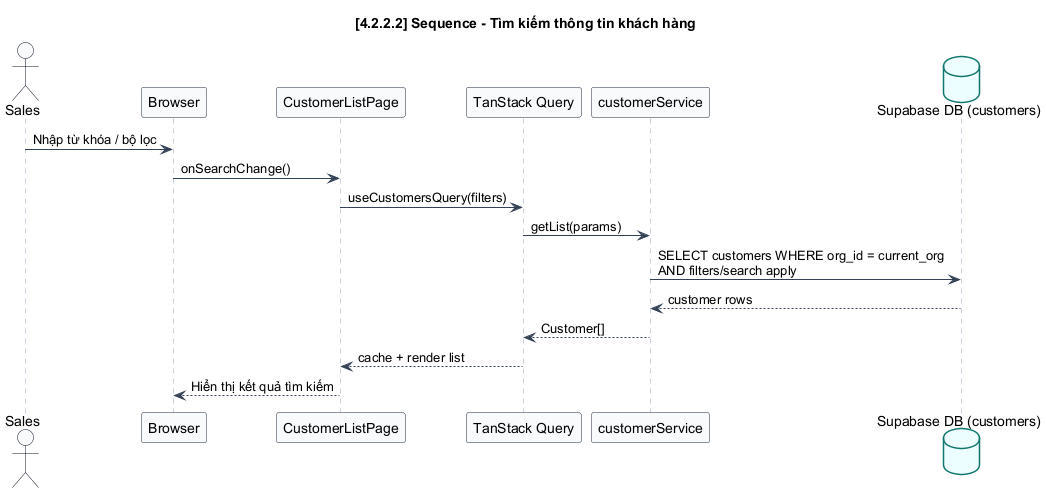

The diagram above was rendered by PlantUML. Its source (embedded in the PNG):
@startuml

skinparam BackgroundColor white
skinparam Shadowing false
skinparam DefaultFontName Arial
skinparam ArrowColor #334155
skinparam PackageBorderColor #0f172a
skinparam PackageBackgroundColor #f8fafc
skinparam ComponentBorderColor #1d4ed8
skinparam ComponentBackgroundColor #eff6ff
skinparam DatabaseBorderColor #0f766e
skinparam DatabaseBackgroundColor #ecfeff
skinparam ActorBorderColor #0f172a
skinparam ActorBackgroundColor #f8fafc
skinparam UsecaseBorderColor #0369a1
skinparam UsecaseBackgroundColor #f0f9ff
skinparam NoteBackgroundColor #fff7ed
skinparam NoteBorderColor #ea580c
skinparam SequenceLifeLineBorderColor #94a3b8
skinparam SequenceParticipantBorderColor #1e293b
skinparam SequenceParticipantBackgroundColor #f8fafc
skinparam SequenceBoxBorderColor #93c5fd
skinparam SequenceBoxBackgroundColor #eff6ff
skinparam ActivityBorderColor #1e40af
skinparam ActivityBackgroundColor #eff6ff
skinparam classAttributeIconSize 0
skinparam linetype ortho

    title [4.2.2.2] Sequence - Tìm kiếm thông tin khách hàng
    actor Sales
    participant Browser
    participant "CustomerListPage" as UI
    participant "TanStack Query" as Query
    participant "customerService" as CustomerService
    database "Supabase DB (customers)" as DB

    Sales -> Browser : Nhập từ khóa / bộ lọc
    Browser -> UI : onSearchChange()
    UI -> Query : useCustomersQuery(filters)
    Query -> CustomerService : getList(params)
    CustomerService -> DB : SELECT customers WHERE org_id = current_org\nAND filters/search apply
    DB --> CustomerService : customer rows
    CustomerService --> Query : Customer[]
    Query --> UI : cache + render list
    UI --> Browser : Hiển thị kết quả tìm kiếm
    @enduml